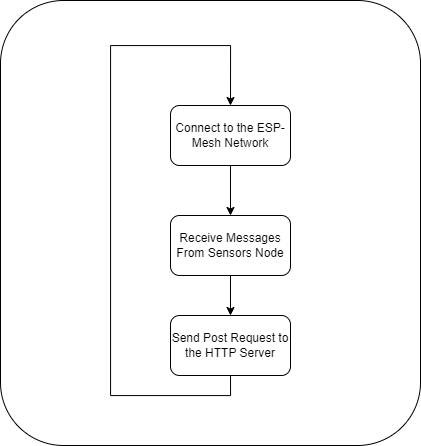

The diagram above was exported from draw.io. Its source (the exported page's mxGraphModel, read from the mxfile embedded in the PNG):
<mxGraphModel dx="1173" dy="579" grid="1" gridSize="10" guides="1" tooltips="1" connect="1" arrows="1" fold="1" page="1" pageScale="1" pageWidth="850" pageHeight="1100" math="0" shadow="0">
  <root>
    <mxCell id="0" />
    <mxCell id="1" parent="0" />
    <mxCell id="-l0c0YgORcVIrO4WdHiW-7" value="" style="rounded=1;whiteSpace=wrap;html=1;fillColor=none;" vertex="1" parent="1">
      <mxGeometry x="40" y="5" width="420" height="445" as="geometry" />
    </mxCell>
    <mxCell id="-l0c0YgORcVIrO4WdHiW-3" style="edgeStyle=orthogonalEdgeStyle;rounded=0;orthogonalLoop=1;jettySize=auto;html=1;exitX=0.5;exitY=1;exitDx=0;exitDy=0;entryX=0.5;entryY=0;entryDx=0;entryDy=0;" edge="1" parent="1" source="-l0c0YgORcVIrO4WdHiW-1" target="-l0c0YgORcVIrO4WdHiW-2">
      <mxGeometry relative="1" as="geometry" />
    </mxCell>
    <mxCell id="-l0c0YgORcVIrO4WdHiW-1" value="Connect to the ESP- Mesh Network" style="rounded=1;whiteSpace=wrap;html=1;" vertex="1" parent="1">
      <mxGeometry x="210" y="110" width="120" height="60" as="geometry" />
    </mxCell>
    <mxCell id="-l0c0YgORcVIrO4WdHiW-5" style="edgeStyle=orthogonalEdgeStyle;rounded=0;orthogonalLoop=1;jettySize=auto;html=1;exitX=0.5;exitY=1;exitDx=0;exitDy=0;entryX=0.5;entryY=0;entryDx=0;entryDy=0;" edge="1" parent="1" source="-l0c0YgORcVIrO4WdHiW-2" target="-l0c0YgORcVIrO4WdHiW-4">
      <mxGeometry relative="1" as="geometry" />
    </mxCell>
    <mxCell id="-l0c0YgORcVIrO4WdHiW-2" value="Receive Messages From Sensors Node" style="rounded=1;whiteSpace=wrap;html=1;" vertex="1" parent="1">
      <mxGeometry x="210" y="220" width="120" height="60" as="geometry" />
    </mxCell>
    <mxCell id="-l0c0YgORcVIrO4WdHiW-6" style="edgeStyle=orthogonalEdgeStyle;rounded=0;orthogonalLoop=1;jettySize=auto;html=1;exitX=0.5;exitY=1;exitDx=0;exitDy=0;entryX=0.5;entryY=0;entryDx=0;entryDy=0;" edge="1" parent="1" source="-l0c0YgORcVIrO4WdHiW-4" target="-l0c0YgORcVIrO4WdHiW-1">
      <mxGeometry relative="1" as="geometry">
        <mxPoint x="120" y="422" as="targetPoint" />
        <Array as="points">
          <mxPoint x="270" y="400" />
          <mxPoint x="150" y="400" />
          <mxPoint x="150" y="50" />
          <mxPoint x="270" y="50" />
        </Array>
      </mxGeometry>
    </mxCell>
    <mxCell id="-l0c0YgORcVIrO4WdHiW-4" value="Send Post Request to the HTTP Server" style="rounded=1;whiteSpace=wrap;html=1;" vertex="1" parent="1">
      <mxGeometry x="210" y="320" width="120" height="60" as="geometry" />
    </mxCell>
  </root>
</mxGraphModel>